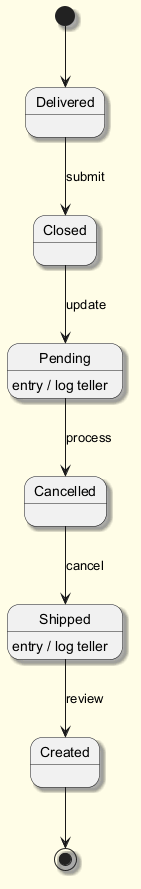

The diagram above was rendered by PlantUML. Its source (embedded in the PNG):
@startuml
skinparam backgroundColor #FFFDE7
skinparam classBackgroundColor #FFF9C4
skinparam classBorderColor #F57F17
skinparam shadowing true
[*] --> Delivered
Delivered --> Closed : submit
Closed --> Pending : update
Pending --> Cancelled : process
Pending : entry / log teller
Cancelled --> Shipped : cancel
Shipped --> Created : review
Shipped : entry / log teller
Created --> [*]
@enduml